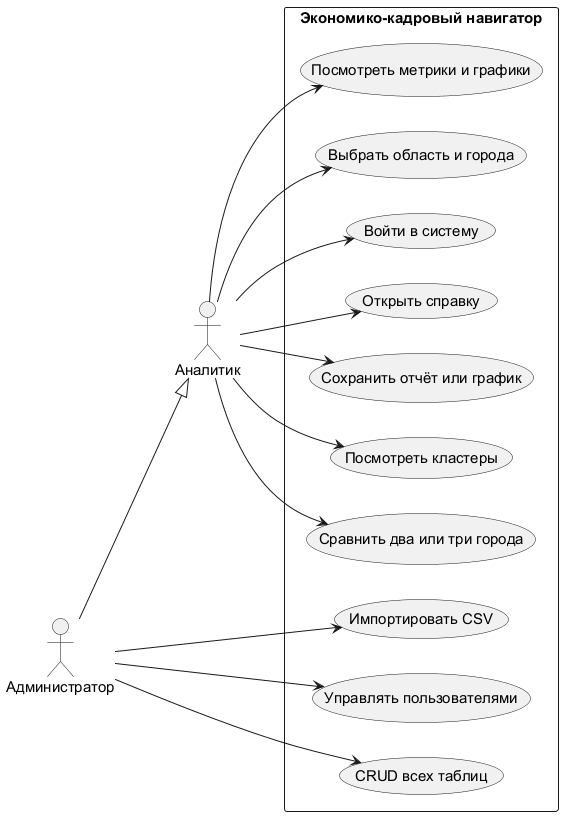

The diagram above was rendered by PlantUML. Its source (embedded in the PNG):
@startuml
skinparam defaultFontName "Arial"
skinparam defaultFontSize 15
skinparam shadowing false
skinparam backgroundColor white
left to right direction
actor "Аналитик" as A
actor "Администратор" as B
B --|> A
rectangle "Экономико-кадровый навигатор" {
usecase "Войти в систему" as U1
usecase "Выбрать область и города" as U2
usecase "Посмотреть метрики и графики" as U3
usecase "Сравнить два или три города" as U4
usecase "Посмотреть кластеры" as U5
usecase "Сохранить отчёт или график" as U6
usecase "Открыть справку" as U7
usecase "Импортировать CSV" as U8
usecase "Управлять пользователями" as U9
usecase "CRUD всех таблиц" as U10
}
A --> U1
A --> U2
A --> U3
A --> U4
A --> U5
A --> U6
A --> U7
B --> U8
B --> U9
B --> U10
@enduml